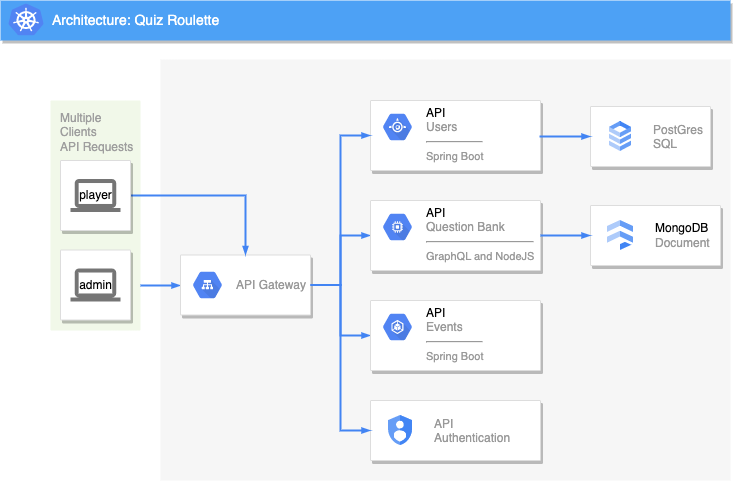

The diagram above was exported from draw.io. Its source (the exported page's mxGraphModel, read from the mxfile embedded in the PNG):
<mxGraphModel dx="946" dy="504" grid="1" gridSize="10" guides="1" tooltips="1" connect="1" arrows="1" fold="1" page="1" pageScale="1" pageWidth="1169" pageHeight="827" background="none" math="0" shadow="0">
  <root>
    <mxCell id="0" />
    <mxCell id="1" parent="0" />
    <mxCell id="14" value="" style="fillColor=#F6F6F6;strokeColor=none;shadow=0;gradientColor=none;fontSize=14;align=left;spacing=10;fontColor=#717171;9E9E9E;verticalAlign=top;spacingTop=-4;fontStyle=0;spacingLeft=40;html=1;" parent="1" vertex="1">
      <mxGeometry x="420" y="99" width="570" height="421" as="geometry" />
    </mxCell>
    <mxCell id="997" value="Multiple&lt;br&gt;Clients&lt;br&gt;API Requests&lt;br&gt;" style="rounded=1;absoluteArcSize=1;arcSize=2;html=1;strokeColor=none;gradientColor=none;shadow=0;dashed=0;fontSize=12;fontColor=#9E9E9E;align=left;verticalAlign=top;spacing=10;spacingTop=-4;fillColor=#F1F8E9;" parent="1" vertex="1">
      <mxGeometry x="310" y="140" width="90" height="230" as="geometry" />
    </mxCell>
    <mxCell id="818" value="Architecture: Quiz Roulette" style="fillColor=#4DA1F5;strokeColor=none;shadow=1;gradientColor=none;fontSize=14;align=left;spacingLeft=50;fontColor=#ffffff;html=1;" parent="1" vertex="1">
      <mxGeometry x="260" y="40" width="730" height="40" as="geometry" />
    </mxCell>
    <mxCell id="998" style="edgeStyle=elbowEdgeStyle;rounded=0;elbow=vertical;html=1;labelBackgroundColor=none;startFill=1;startSize=4;endArrow=blockThin;endFill=1;endSize=4;jettySize=auto;orthogonalLoop=1;strokeColor=#4284F3;strokeWidth=2;fontSize=12;fontColor=#000000;align=left;dashed=0;" parent="1" source="997" target="989" edge="1">
      <mxGeometry relative="1" as="geometry" />
    </mxCell>
    <mxCell id="987" value="" style="strokeColor=#dddddd;fillColor=#ffffff;shadow=1;strokeWidth=1;rounded=1;absoluteArcSize=1;arcSize=2;labelPosition=center;verticalLabelPosition=middle;align=center;verticalAlign=bottom;spacingLeft=0;fontColor=#999999;fontSize=12;whiteSpace=wrap;spacingBottom=2;html=1;" parent="1" vertex="1">
      <mxGeometry x="320" y="289.5" width="70" height="70" as="geometry" />
    </mxCell>
    <mxCell id="988" value="admin" style="dashed=0;connectable=0;html=1;fillColor=#757575;strokeColor=none;shape=mxgraph.gcp2.laptop;part=1;" parent="987" vertex="1">
      <mxGeometry x="0.5" width="50" height="33" relative="1" as="geometry">
        <mxPoint x="-25" y="18.5" as="offset" />
      </mxGeometry>
    </mxCell>
    <mxCell id="1000" style="edgeStyle=orthogonalEdgeStyle;rounded=0;elbow=vertical;html=1;labelBackgroundColor=none;startFill=1;startSize=4;endArrow=blockThin;endFill=1;endSize=4;jettySize=auto;orthogonalLoop=1;strokeColor=#4284F3;strokeWidth=2;fontSize=12;fontColor=#000000;align=left;dashed=0;" parent="1" source="989" target="993" edge="1">
      <mxGeometry relative="1" as="geometry" />
    </mxCell>
    <mxCell id="1001" style="edgeStyle=orthogonalEdgeStyle;rounded=0;elbow=vertical;html=1;labelBackgroundColor=none;startFill=1;startSize=4;endArrow=blockThin;endFill=1;endSize=4;jettySize=auto;orthogonalLoop=1;strokeColor=#4284F3;strokeWidth=2;fontSize=12;fontColor=#000000;align=left;dashed=0;" parent="1" source="989" target="995" edge="1">
      <mxGeometry relative="1" as="geometry" />
    </mxCell>
    <mxCell id="989" value="" style="strokeColor=#dddddd;fillColor=#ffffff;shadow=1;strokeWidth=1;rounded=1;absoluteArcSize=1;arcSize=2;fontSize=11;fontColor=#9E9E9E;align=center;html=1;" parent="1" vertex="1">
      <mxGeometry x="440" y="294.5" width="130" height="60" as="geometry" />
    </mxCell>
    <mxCell id="990" value="API Gateway" style="dashed=0;connectable=0;html=1;fillColor=#5184F3;strokeColor=none;shape=mxgraph.gcp2.hexIcon;prIcon=cloud_load_balancing;part=1;labelPosition=right;verticalLabelPosition=middle;align=left;verticalAlign=middle;spacingLeft=5;fontColor=#999999;fontSize=12;" parent="989" vertex="1">
      <mxGeometry y="0.5" width="44" height="39" relative="1" as="geometry">
        <mxPoint x="5" y="-19.5" as="offset" />
      </mxGeometry>
    </mxCell>
    <mxCell id="991" value="" style="strokeColor=#dddddd;fillColor=#ffffff;shadow=1;strokeWidth=1;rounded=1;absoluteArcSize=1;arcSize=2;fontSize=11;fontColor=#9E9E9E;align=center;html=1;" parent="1" vertex="1">
      <mxGeometry x="630" y="140" width="170" height="70" as="geometry" />
    </mxCell>
    <mxCell id="992" value="&lt;font color=&quot;#000000&quot;&gt;API&lt;/font&gt;&lt;br&gt;Users&lt;hr&gt;&lt;font style=&quot;font-size: 11px&quot;&gt;Spring Boot&lt;/font&gt;" style="dashed=0;connectable=0;html=1;fillColor=#5184F3;strokeColor=none;shape=mxgraph.gcp2.hexIcon;prIcon=app_engine;part=1;labelPosition=right;verticalLabelPosition=middle;align=left;verticalAlign=top;spacingLeft=5;fontColor=#999999;fontSize=12;spacingTop=-8;" parent="991" vertex="1">
      <mxGeometry width="44" height="39" relative="1" as="geometry">
        <mxPoint x="5" y="7" as="offset" />
      </mxGeometry>
    </mxCell>
    <mxCell id="993" value="" style="strokeColor=#dddddd;fillColor=#ffffff;shadow=1;strokeWidth=1;rounded=1;absoluteArcSize=1;arcSize=2;fontSize=11;fontColor=#9E9E9E;align=center;html=1;" parent="1" vertex="1">
      <mxGeometry x="630" y="240" width="170" height="70" as="geometry" />
    </mxCell>
    <mxCell id="994" value="&lt;font color=&quot;#000000&quot;&gt;API&lt;/font&gt;&lt;br&gt;Question Bank&lt;hr&gt;&lt;font style=&quot;font-size: 11px&quot;&gt;GraphQL and NodeJS&lt;/font&gt;" style="dashed=0;connectable=0;html=1;fillColor=#5184F3;strokeColor=none;shape=mxgraph.gcp2.hexIcon;prIcon=compute_engine;part=1;labelPosition=right;verticalLabelPosition=middle;align=left;verticalAlign=top;spacingLeft=5;fontColor=#999999;fontSize=12;spacingTop=-8;" parent="993" vertex="1">
      <mxGeometry width="44" height="39" relative="1" as="geometry">
        <mxPoint x="5" y="7" as="offset" />
      </mxGeometry>
    </mxCell>
    <mxCell id="995" value="" style="strokeColor=#dddddd;fillColor=#ffffff;shadow=1;strokeWidth=1;rounded=1;absoluteArcSize=1;arcSize=2;fontSize=11;fontColor=#9E9E9E;align=center;html=1;" parent="1" vertex="1">
      <mxGeometry x="630" y="340" width="170" height="70" as="geometry" />
    </mxCell>
    <mxCell id="996" value="&lt;font color=&quot;#000000&quot;&gt;API&lt;/font&gt;&lt;br&gt;Events&lt;hr&gt;&lt;span style=&quot;font-size: 11px;&quot;&gt;Spring Boot&lt;/span&gt;" style="dashed=0;connectable=0;html=1;fillColor=#5184F3;strokeColor=none;shape=mxgraph.gcp2.hexIcon;prIcon=container_engine;part=1;labelPosition=right;verticalLabelPosition=middle;align=left;verticalAlign=top;spacingLeft=5;fontColor=#999999;fontSize=12;spacingTop=-8;" parent="995" vertex="1">
      <mxGeometry width="44" height="39" relative="1" as="geometry">
        <mxPoint x="5" y="7" as="offset" />
      </mxGeometry>
    </mxCell>
    <mxCell id="-ZwU_WWWYbeiZ17hF1AD-1001" style="edgeStyle=elbowEdgeStyle;rounded=0;elbow=vertical;html=1;labelBackgroundColor=none;startFill=1;startSize=4;endArrow=blockThin;endFill=1;endSize=4;jettySize=auto;orthogonalLoop=1;strokeColor=#4284F3;strokeWidth=2;fontSize=12;fontColor=#000000;align=left;dashed=0;exitX=1;exitY=0.5;exitDx=0;exitDy=0;entryX=0.5;entryY=0;entryDx=0;entryDy=0;" parent="1" target="989" edge="1">
      <mxGeometry relative="1" as="geometry">
        <mxPoint x="390" y="235" as="sourcePoint" />
        <mxPoint x="450" y="334.41379310344826" as="targetPoint" />
        <Array as="points">
          <mxPoint x="410" y="235" />
        </Array>
      </mxGeometry>
    </mxCell>
    <mxCell id="-ZwU_WWWYbeiZ17hF1AD-1003" style="edgeStyle=orthogonalEdgeStyle;rounded=0;elbow=vertical;html=1;labelBackgroundColor=none;startFill=1;startSize=4;endArrow=blockThin;endFill=1;endSize=4;jettySize=auto;orthogonalLoop=1;strokeColor=#4284F3;strokeWidth=2;fontSize=12;fontColor=#000000;align=left;dashed=0;entryX=0;entryY=0.5;entryDx=0;entryDy=0;exitX=1;exitY=0.5;exitDx=0;exitDy=0;" parent="1" source="989" target="991" edge="1">
      <mxGeometry relative="1" as="geometry">
        <mxPoint x="580" y="334.48275862068965" as="sourcePoint" />
        <mxPoint x="640" y="285.0344827586207" as="targetPoint" />
      </mxGeometry>
    </mxCell>
    <mxCell id="e3ZnwJb5E20sJJ9XzIrk-1001" value="" style="strokeColor=#dddddd;fillColor=#ffffff;shadow=1;strokeWidth=1;rounded=1;absoluteArcSize=1;arcSize=2;labelPosition=center;verticalLabelPosition=middle;align=center;verticalAlign=bottom;spacingLeft=0;fontColor=#999999;fontSize=12;whiteSpace=wrap;spacingBottom=2;html=1;" vertex="1" parent="1">
      <mxGeometry x="320" y="200" width="70" height="70" as="geometry" />
    </mxCell>
    <mxCell id="e3ZnwJb5E20sJJ9XzIrk-1002" value="player" style="dashed=0;connectable=0;html=1;fillColor=#757575;strokeColor=none;shape=mxgraph.gcp2.laptop;part=1;" vertex="1" parent="e3ZnwJb5E20sJJ9XzIrk-1001">
      <mxGeometry x="0.5" width="50" height="33" relative="1" as="geometry">
        <mxPoint x="-25" y="18.5" as="offset" />
      </mxGeometry>
    </mxCell>
    <mxCell id="e3ZnwJb5E20sJJ9XzIrk-1003" value="" style="strokeColor=#dddddd;shadow=1;strokeWidth=1;rounded=1;absoluteArcSize=1;arcSize=2;" vertex="1" parent="1">
      <mxGeometry x="850" y="146" width="120" height="60" as="geometry" />
    </mxCell>
    <mxCell id="e3ZnwJb5E20sJJ9XzIrk-1004" value="PostGres&#10;SQL" style="editableCssRules=.*;fontColor=#999999;shape=image;verticalLabelPosition=middle;labelBackgroundColor=#ffffff;verticalAlign=middle;labelPosition=right;align=left;spacingLeft=20;part=1;points=[];imageAspect=0;image=data:image/svg+xml,(base64 omitted: 1016 chars);" vertex="1" parent="e3ZnwJb5E20sJJ9XzIrk-1003">
      <mxGeometry width="22" height="30" relative="1" as="geometry">
        <mxPoint x="19" y="15" as="offset" />
      </mxGeometry>
    </mxCell>
    <mxCell id="e3ZnwJb5E20sJJ9XzIrk-1005" value="" style="strokeColor=#dddddd;shadow=1;strokeWidth=1;rounded=1;absoluteArcSize=1;arcSize=2;" vertex="1" parent="1">
      <mxGeometry x="850" y="245" width="130" height="60" as="geometry" />
    </mxCell>
    <mxCell id="e3ZnwJb5E20sJJ9XzIrk-1006" value="&lt;font color=&quot;#000000&quot;&gt;MongoDB&lt;/font&gt;&lt;br&gt;Document" style="editableCssRules=.*;html=1;fontColor=#999999;shape=image;verticalLabelPosition=middle;labelBackgroundColor=#ffffff;verticalAlign=middle;labelPosition=right;align=left;spacingLeft=20;part=1;points=[];imageAspect=0;image=data:image/svg+xml,(base64 omitted: 848 chars);" vertex="1" parent="e3ZnwJb5E20sJJ9XzIrk-1005">
      <mxGeometry width="26" height="30" relative="1" as="geometry">
        <mxPoint x="17" y="15" as="offset" />
      </mxGeometry>
    </mxCell>
    <mxCell id="e3ZnwJb5E20sJJ9XzIrk-1011" style="edgeStyle=elbowEdgeStyle;rounded=0;elbow=vertical;html=1;labelBackgroundColor=none;startFill=1;startSize=4;endArrow=blockThin;endFill=1;endSize=4;jettySize=auto;orthogonalLoop=1;strokeColor=#4284F3;strokeWidth=2;fontSize=12;fontColor=#000000;align=left;dashed=0;exitX=1;exitY=0.5;exitDx=0;exitDy=0;entryX=0;entryY=0.5;entryDx=0;entryDy=0;" edge="1" parent="1" source="991" target="e3ZnwJb5E20sJJ9XzIrk-1003">
      <mxGeometry relative="1" as="geometry">
        <mxPoint x="810" y="174.5" as="sourcePoint" />
        <mxPoint x="850" y="174.5" as="targetPoint" />
      </mxGeometry>
    </mxCell>
    <mxCell id="e3ZnwJb5E20sJJ9XzIrk-1014" style="edgeStyle=elbowEdgeStyle;rounded=0;elbow=horizontal;html=1;labelBackgroundColor=none;startFill=1;startSize=4;endArrow=blockThin;endFill=1;endSize=4;jettySize=auto;orthogonalLoop=1;strokeColor=#4284F3;strokeWidth=2;fontSize=12;fontColor=#000000;align=left;dashed=0;exitX=1;exitY=0.5;exitDx=0;exitDy=0;entryX=0;entryY=0.5;entryDx=0;entryDy=0;" edge="1" parent="1" source="993" target="e3ZnwJb5E20sJJ9XzIrk-1005">
      <mxGeometry relative="1" as="geometry">
        <mxPoint x="810" y="185" as="sourcePoint" />
        <mxPoint x="860" y="186" as="targetPoint" />
      </mxGeometry>
    </mxCell>
    <mxCell id="e3ZnwJb5E20sJJ9XzIrk-1017" value="" style="sketch=0;dashed=0;connectable=0;html=1;fillColor=#5184F3;strokeColor=none;shape=mxgraph.gcp2.kubernetes_logo;part=1;labelPosition=right;verticalLabelPosition=middle;align=left;verticalAlign=middle;spacingLeft=5;fontColor=#999999;fontSize=12;" vertex="1" parent="1">
      <mxGeometry x="268" y="43" width="35" height="31.82" as="geometry" />
    </mxCell>
    <mxCell id="e3ZnwJb5E20sJJ9XzIrk-1018" value="" style="strokeColor=#dddddd;shadow=1;strokeWidth=1;rounded=1;absoluteArcSize=1;arcSize=2;" vertex="1" parent="1">
      <mxGeometry x="630" y="440" width="170" height="60" as="geometry" />
    </mxCell>
    <mxCell id="e3ZnwJb5E20sJJ9XzIrk-1019" value="API&#10;Authentication " style="editableCssRules=.*;fontColor=#999999;shape=image;verticalLabelPosition=middle;labelBackgroundColor=#ffffff;verticalAlign=middle;labelPosition=right;align=left;spacingLeft=20;part=1;points=[];imageAspect=0;image=data:image/svg+xml,(base64 omitted: 1040 chars);" vertex="1" parent="e3ZnwJb5E20sJJ9XzIrk-1018">
      <mxGeometry width="24" height="30" relative="1" as="geometry">
        <mxPoint x="18" y="15" as="offset" />
      </mxGeometry>
    </mxCell>
    <mxCell id="e3ZnwJb5E20sJJ9XzIrk-1020" style="edgeStyle=orthogonalEdgeStyle;rounded=0;elbow=vertical;html=1;labelBackgroundColor=none;startFill=1;startSize=4;endArrow=blockThin;endFill=1;endSize=4;jettySize=auto;orthogonalLoop=1;strokeColor=#4284F3;strokeWidth=2;fontSize=12;fontColor=#000000;align=left;dashed=0;entryX=0;entryY=0.5;entryDx=0;entryDy=0;exitX=1;exitY=0.5;exitDx=0;exitDy=0;" edge="1" parent="1" source="989" target="e3ZnwJb5E20sJJ9XzIrk-1018">
      <mxGeometry relative="1" as="geometry">
        <mxPoint x="580" y="334.5" as="sourcePoint" />
        <mxPoint x="640" y="385" as="targetPoint" />
      </mxGeometry>
    </mxCell>
  </root>
</mxGraphModel>